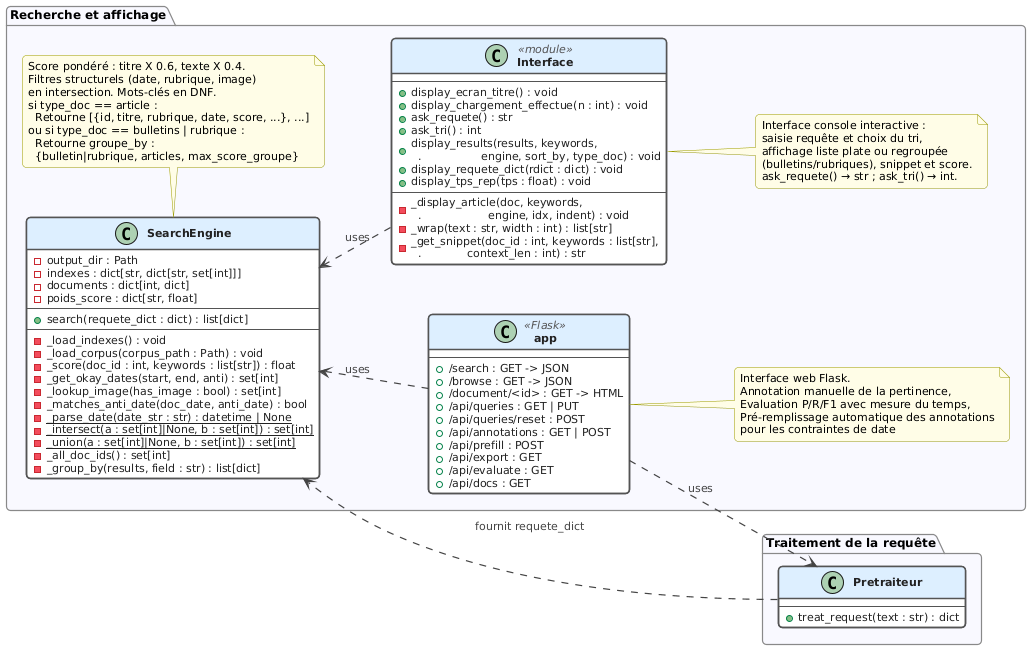

The diagram above was rendered by PlantUML. Its source (embedded in the PNG):
@startuml
skinparam defaultFontName Helvetica

skinparam class {
    BackgroundColor White
    BorderColor #555555
    BorderThickness 1.5
    HeaderBackgroundColor #DDEEFF
    FontStyle bold
    AttributeFontSize 11
    AttributeFontColor #222222
    StereotypeFontColor #555555
    StereotypeFontSize 11
}

skinparam arrow {
    Color #444444
    FontColor #444444
    FontSize 11
    Thickness 1.2
}

skinparam note {
    BackgroundColor #FFFDE7
    BorderColor #999900
    FontSize 11
}

skinparam package {
    BackgroundColor #F8F8FF
    BorderColor #888888
    BorderThickness 1.2
    FontSize 12
    FontStyle bold
}

skinparam shadowing false
skinparam roundCorner 8
skinparam nodesep 50
skinparam ranksep 40

left to right direction

package "Traitement de la requête" {
  class Pretraiteur {
      ---
      + treat_request(text : str) : dict
  }
}
package "Recherche et affichage" {

    class SearchEngine {
        - output_dir : Path
        - indexes : dict[str, dict[str, set[int]]]
        - documents : dict[int, dict]
        - poids_score : dict[str, float]
        ---
        + search(requete_dict : dict) : list[dict]
        ---
        - _load_indexes() : void
        - _load_corpus(corpus_path : Path) : void
        - _score(doc_id : int, keywords : list[str]) : float
        - _get_okay_dates(start, end, anti) : set[int]
        - _lookup_image(has_image : bool) : set[int]
        - _matches_anti_date(doc_date, anti_date) : bool
        - {static} _parse_date(date_str : str) : datetime | None
        - {static} _intersect(a : set[int]|None, b : set[int]) : set[int]
        - {static} _union(a : set[int]|None, b : set[int]) : set[int]
        - _all_doc_ids() : set[int]
        - _group_by(results, field : str) : list[dict]
    }

    note bottom of SearchEngine
        Score pondéré : titre X 0.6, texte X 0.4.
        Filtres structurels (date, rubrique, image)
        en intersection. Mots-clés en DNF.
        si type_doc == article :
          Retourne [{id, titre, rubrique, date, score, ...}, ...]
        ou si type_doc == bulletins | rubrique :
          Retourne groupe_by :
          {bulletin|rubrique, articles, max_score_groupe}
    end note

    class "Interface" <<module>> {
        ---
        + display_ecran_titre() : void
        + display_chargement_effectue(n : int) : void
        + ask_requete() : str
        + ask_tri() : int
        + display_results(results, keywords,\n  .                 engine, sort_by, type_doc) : void
        + display_requete_dict(rdict : dict) : void
        + display_tps_rep(tps : float) : void
        ---
        - _display_article(doc, keywords,\n  .                   engine, idx, indent) : void
        - _wrap(text : str, width : int) : list[str]
        - _get_snippet(doc_id : int, keywords : list[str],\n  .             context_len : int) : str
    }

    note right of "Interface"
        Interface console interactive :
        saisie requête et choix du tri,
        affichage liste plate ou regroupée
        (bulletins/rubriques), snippet et score.
        ask_requete() → str ; ask_tri() → int.
    end note

    class "app" <<Flask>> {
        ---
        + /search : GET -> JSON
        + /browse : GET -> JSON
        + /document/<id> : GET -> HTML
        + /api/queries : GET | PUT
        + /api/queries/reset : POST
        + /api/annotations : GET | POST
        + /api/prefill : POST
        + /api/export : GET
        + /api/evaluate : GET
        + /api/docs : GET
    }

    note right of "app"
        Interface web Flask.
        Annotation manuelle de la pertinence,
        Evaluation P/R/F1 avec mesure du temps,
        Pré-remplissage automatique des annotations
        pour les contraintes de date
    end note

    SearchEngine -[hidden]down-> "Interface"
    SearchEngine -[hidden]down-> "app"
    "Interface" -[hidden]right-> "app"
}

"Interface" ..> SearchEngine : «uses»
"app"       ..> SearchEngine : «uses»

Pretraiteur ..> SearchEngine : «fournit requete_dict»
"app"       ..> Pretraiteur  : «uses»
@enduml